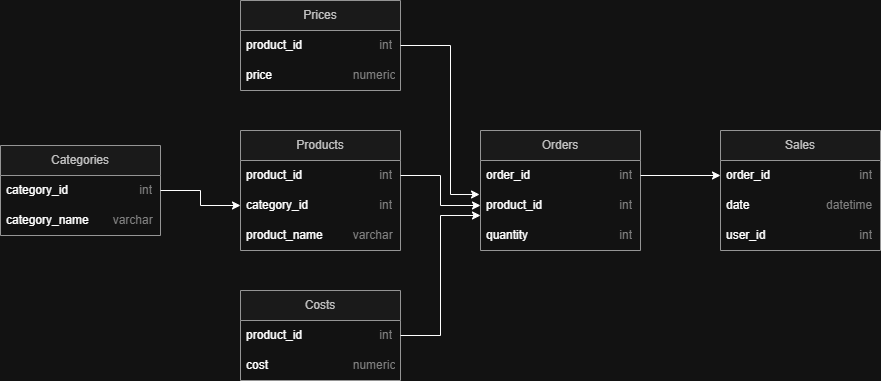

The diagram above was exported from draw.io. Its source (the exported page's mxGraphModel, read from the mxfile embedded in the PNG):
<mxGraphModel dx="1424" dy="744" grid="1" gridSize="10" guides="1" tooltips="1" connect="1" arrows="1" fold="1" page="1" pageScale="1" pageWidth="827" pageHeight="1169" math="0" shadow="0">
  <root>
    <mxCell id="0" />
    <mxCell id="1" parent="0" />
    <mxCell id="1yojl_rkUop9mJnMA-rW-1" value="Sales" style="swimlane;fontStyle=0;childLayout=stackLayout;horizontal=1;startSize=30;horizontalStack=0;resizeParent=1;resizeParentMax=0;resizeLast=0;collapsible=1;marginBottom=0;whiteSpace=wrap;html=1;fillColor=#f5f5f5;strokeColor=#666666;fontColor=#333333;" parent="1" vertex="1">
      <mxGeometry x="760" y="240" width="160" height="120" as="geometry" />
    </mxCell>
    <mxCell id="1yojl_rkUop9mJnMA-rW-4" value="order&lt;span style=&quot;background-color: transparent; color: light-dark(rgb(0, 0, 0), rgb(255, 255, 255));&quot;&gt;_id&lt;/span&gt;&lt;span style=&quot;background-color: transparent; color: light-dark(rgb(0, 0, 0), rgb(255, 255, 255)); white-space: pre;&quot;&gt;&#09;&lt;span style=&quot;white-space: pre;&quot;&gt;&#09;&lt;/span&gt;&lt;span style=&quot;white-space: pre;&quot;&gt;&#09;&lt;span style=&quot;white-space: pre;&quot;&gt;&#09;&lt;/span&gt;&lt;/span&gt;&lt;/span&gt;&lt;font style=&quot;background-color: transparent; color: rgb(128, 128, 128);&quot;&gt;int&lt;/font&gt;" style="text;strokeColor=none;fillColor=none;align=left;verticalAlign=middle;spacingLeft=4;spacingRight=4;overflow=hidden;points=[[0,0.5],[1,0.5]];portConstraint=eastwest;rotatable=0;whiteSpace=wrap;html=1;" parent="1yojl_rkUop9mJnMA-rW-1" vertex="1">
      <mxGeometry y="30" width="160" height="30" as="geometry" />
    </mxCell>
    <mxCell id="1yojl_rkUop9mJnMA-rW-2" value="date&lt;span style=&quot;white-space: pre;&quot;&gt;&#09;&lt;/span&gt;&lt;span style=&quot;white-space: pre;&quot;&gt;&#09;&lt;/span&gt;&lt;span style=&quot;white-space: pre;&quot;&gt;&#09;&lt;/span&gt;&amp;nbsp; &amp;nbsp; &amp;nbsp;&amp;nbsp;&lt;font style=&quot;color: rgb(128, 128, 128);&quot;&gt;datetime&lt;/font&gt;" style="text;strokeColor=none;fillColor=none;align=left;verticalAlign=middle;spacingLeft=4;spacingRight=4;overflow=hidden;points=[[0,0.5],[1,0.5]];portConstraint=eastwest;rotatable=0;whiteSpace=wrap;html=1;" parent="1yojl_rkUop9mJnMA-rW-1" vertex="1">
      <mxGeometry y="60" width="160" height="30" as="geometry" />
    </mxCell>
    <mxCell id="1yojl_rkUop9mJnMA-rW-3" value="user_id&lt;span style=&quot;white-space: pre;&quot;&gt;&#09;&lt;/span&gt;&lt;span style=&quot;white-space: pre;&quot;&gt;&#09;&lt;/span&gt;&lt;span style=&quot;white-space: pre;&quot;&gt;&#09;&lt;/span&gt;&lt;span style=&quot;white-space: pre;&quot;&gt;&#09;&lt;/span&gt;&lt;font style=&quot;color: rgb(128, 128, 128);&quot;&gt;int&lt;/font&gt;" style="text;strokeColor=none;fillColor=none;align=left;verticalAlign=middle;spacingLeft=4;spacingRight=4;overflow=hidden;points=[[0,0.5],[1,0.5]];portConstraint=eastwest;rotatable=0;whiteSpace=wrap;html=1;" parent="1yojl_rkUop9mJnMA-rW-1" vertex="1">
      <mxGeometry y="90" width="160" height="30" as="geometry" />
    </mxCell>
    <mxCell id="zO3XzVbdaM7sJrxea_G5-1" value="Products" style="swimlane;fontStyle=0;childLayout=stackLayout;horizontal=1;startSize=30;horizontalStack=0;resizeParent=1;resizeParentMax=0;resizeLast=0;collapsible=1;marginBottom=0;whiteSpace=wrap;html=1;fillColor=#f5f5f5;strokeColor=#666666;fontColor=#333333;" parent="1" vertex="1">
      <mxGeometry x="280" y="240" width="160" height="120" as="geometry" />
    </mxCell>
    <mxCell id="zO3XzVbdaM7sJrxea_G5-4" value="product_id&lt;span style=&quot;white-space: pre;&quot;&gt;&#09;&lt;span style=&quot;white-space: pre;&quot;&gt;&#09;&lt;span style=&quot;white-space: pre;&quot;&gt;&#09;&lt;/span&gt;&lt;/span&gt;&lt;/span&gt;&lt;font style=&quot;color: rgb(128, 128, 128);&quot;&gt;int&lt;/font&gt;" style="text;strokeColor=none;fillColor=none;align=left;verticalAlign=middle;spacingLeft=4;spacingRight=4;overflow=hidden;points=[[0,0.5],[1,0.5]];portConstraint=eastwest;rotatable=0;whiteSpace=wrap;html=1;" parent="zO3XzVbdaM7sJrxea_G5-1" vertex="1">
      <mxGeometry y="30" width="160" height="30" as="geometry" />
    </mxCell>
    <mxCell id="zO3XzVbdaM7sJrxea_G5-6" value="category_id&lt;span style=&quot;white-space: pre;&quot;&gt;&#09;&lt;span style=&quot;white-space: pre;&quot;&gt;&#09;&lt;span style=&quot;white-space: pre;&quot;&gt;&#09;&lt;/span&gt;&lt;/span&gt;&lt;/span&gt;&lt;font style=&quot;color: rgb(128, 128, 128);&quot;&gt;int&lt;/font&gt;" style="text;strokeColor=none;fillColor=none;align=left;verticalAlign=middle;spacingLeft=4;spacingRight=4;overflow=hidden;points=[[0,0.5],[1,0.5]];portConstraint=eastwest;rotatable=0;whiteSpace=wrap;html=1;" parent="zO3XzVbdaM7sJrxea_G5-1" vertex="1">
      <mxGeometry y="60" width="160" height="30" as="geometry" />
    </mxCell>
    <mxCell id="zO3XzVbdaM7sJrxea_G5-2" value="product_name&lt;span style=&quot;white-space: pre;&quot;&gt;&#09;&lt;/span&gt;&lt;span style=&quot;white-space: pre;&quot;&gt;&#09;&lt;/span&gt;&lt;font style=&quot;color: rgb(128, 128, 128);&quot;&gt;varchar&lt;/font&gt;" style="text;strokeColor=none;fillColor=none;align=left;verticalAlign=middle;spacingLeft=4;spacingRight=4;overflow=hidden;points=[[0,0.5],[1,0.5]];portConstraint=eastwest;rotatable=0;whiteSpace=wrap;html=1;" parent="zO3XzVbdaM7sJrxea_G5-1" vertex="1">
      <mxGeometry y="90" width="160" height="30" as="geometry" />
    </mxCell>
    <mxCell id="zO3XzVbdaM7sJrxea_G5-10" value="Categories" style="swimlane;fontStyle=0;childLayout=stackLayout;horizontal=1;startSize=30;horizontalStack=0;resizeParent=1;resizeParentMax=0;resizeLast=0;collapsible=1;marginBottom=0;whiteSpace=wrap;html=1;fillColor=#f5f5f5;strokeColor=#666666;fontColor=#333333;" parent="1" vertex="1">
      <mxGeometry x="40" y="255" width="160" height="90" as="geometry" />
    </mxCell>
    <mxCell id="zO3XzVbdaM7sJrxea_G5-12" value="category_id&lt;span style=&quot;white-space: pre;&quot;&gt;&#09;&lt;span style=&quot;white-space: pre;&quot;&gt;&#09;&lt;span style=&quot;white-space: pre;&quot;&gt;&#09;&lt;/span&gt;&lt;/span&gt;&lt;/span&gt;&lt;font style=&quot;color: rgb(128, 128, 128);&quot;&gt;int&lt;/font&gt;" style="text;strokeColor=none;fillColor=none;align=left;verticalAlign=middle;spacingLeft=4;spacingRight=4;overflow=hidden;points=[[0,0.5],[1,0.5]];portConstraint=eastwest;rotatable=0;whiteSpace=wrap;html=1;" parent="zO3XzVbdaM7sJrxea_G5-10" vertex="1">
      <mxGeometry y="30" width="160" height="30" as="geometry" />
    </mxCell>
    <mxCell id="zO3XzVbdaM7sJrxea_G5-13" value="category_name&lt;span style=&quot;white-space: pre;&quot;&gt;&#09;&lt;/span&gt;&lt;font style=&quot;color: rgb(128, 128, 128);&quot;&gt;varchar&lt;/font&gt;" style="text;strokeColor=none;fillColor=none;align=left;verticalAlign=middle;spacingLeft=4;spacingRight=4;overflow=hidden;points=[[0,0.5],[1,0.5]];portConstraint=eastwest;rotatable=0;whiteSpace=wrap;html=1;" parent="zO3XzVbdaM7sJrxea_G5-10" vertex="1">
      <mxGeometry y="60" width="160" height="30" as="geometry" />
    </mxCell>
    <mxCell id="zO3XzVbdaM7sJrxea_G5-18" value="Orders" style="swimlane;fontStyle=0;childLayout=stackLayout;horizontal=1;startSize=30;horizontalStack=0;resizeParent=1;resizeParentMax=0;resizeLast=0;collapsible=1;marginBottom=0;whiteSpace=wrap;html=1;fillColor=#f5f5f5;strokeColor=#666666;fontColor=#333333;" parent="1" vertex="1">
      <mxGeometry x="520" y="240" width="160" height="120" as="geometry" />
    </mxCell>
    <mxCell id="zO3XzVbdaM7sJrxea_G5-19" value="order&lt;span style=&quot;color: light-dark(rgb(0, 0, 0), rgb(255, 255, 255)); background-color: transparent;&quot;&gt;_id&lt;/span&gt;&lt;span style=&quot;color: light-dark(rgb(0, 0, 0), rgb(255, 255, 255)); background-color: transparent; white-space: pre;&quot;&gt;&#09;&lt;span style=&quot;white-space: pre;&quot;&gt;&#09;&lt;/span&gt;&lt;span style=&quot;white-space: pre;&quot;&gt;&#09;&lt;span style=&quot;white-space: pre;&quot;&gt;&#09;&lt;/span&gt;&lt;/span&gt;&lt;/span&gt;&lt;font style=&quot;background-color: transparent; color: rgb(128, 128, 128);&quot;&gt;int&lt;/font&gt;" style="text;strokeColor=none;fillColor=none;align=left;verticalAlign=middle;spacingLeft=4;spacingRight=4;overflow=hidden;points=[[0,0.5],[1,0.5]];portConstraint=eastwest;rotatable=0;whiteSpace=wrap;html=1;" parent="zO3XzVbdaM7sJrxea_G5-18" vertex="1">
      <mxGeometry y="30" width="160" height="30" as="geometry" />
    </mxCell>
    <mxCell id="zO3XzVbdaM7sJrxea_G5-21" value="product_id&lt;span style=&quot;white-space: pre;&quot;&gt;&#09;&lt;span style=&quot;white-space: pre;&quot;&gt;&#09;&lt;span style=&quot;white-space: pre;&quot;&gt;&#09;&lt;/span&gt;&lt;/span&gt;&lt;/span&gt;&lt;font style=&quot;color: rgb(128, 128, 128);&quot;&gt;int&lt;/font&gt;" style="text;strokeColor=none;fillColor=none;align=left;verticalAlign=middle;spacingLeft=4;spacingRight=4;overflow=hidden;points=[[0,0.5],[1,0.5]];portConstraint=eastwest;rotatable=0;whiteSpace=wrap;html=1;" parent="zO3XzVbdaM7sJrxea_G5-18" vertex="1">
      <mxGeometry y="60" width="160" height="30" as="geometry" />
    </mxCell>
    <mxCell id="zO3XzVbdaM7sJrxea_G5-22" value="quantity&lt;span style=&quot;white-space: pre;&quot;&gt;&#09;&lt;/span&gt;&lt;span style=&quot;white-space: pre;&quot;&gt;&#09;&lt;span style=&quot;white-space: pre;&quot;&gt;&#09;&lt;span style=&quot;white-space: pre;&quot;&gt;&#09;&lt;/span&gt;&lt;/span&gt;&lt;/span&gt;&lt;font style=&quot;color: rgb(128, 128, 128);&quot;&gt;int&lt;/font&gt;" style="text;strokeColor=none;fillColor=none;align=left;verticalAlign=middle;spacingLeft=4;spacingRight=4;overflow=hidden;points=[[0,0.5],[1,0.5]];portConstraint=eastwest;rotatable=0;whiteSpace=wrap;html=1;" parent="zO3XzVbdaM7sJrxea_G5-18" vertex="1">
      <mxGeometry y="90" width="160" height="30" as="geometry" />
    </mxCell>
    <mxCell id="zO3XzVbdaM7sJrxea_G5-26" value="Prices" style="swimlane;fontStyle=0;childLayout=stackLayout;horizontal=1;startSize=30;horizontalStack=0;resizeParent=1;resizeParentMax=0;resizeLast=0;collapsible=1;marginBottom=0;whiteSpace=wrap;html=1;fillColor=#f5f5f5;strokeColor=#666666;fontColor=#333333;" parent="1" vertex="1">
      <mxGeometry x="280" y="110" width="160" height="90" as="geometry" />
    </mxCell>
    <mxCell id="zO3XzVbdaM7sJrxea_G5-27" value="product_id&lt;span style=&quot;white-space: pre;&quot;&gt;&#09;&lt;span style=&quot;white-space: pre;&quot;&gt;&#09;&lt;span style=&quot;white-space: pre;&quot;&gt;&#09;&lt;/span&gt;&lt;/span&gt;&lt;/span&gt;&lt;font style=&quot;color: rgb(128, 128, 128);&quot;&gt;int&lt;/font&gt;" style="text;strokeColor=none;fillColor=none;align=left;verticalAlign=middle;spacingLeft=4;spacingRight=4;overflow=hidden;points=[[0,0.5],[1,0.5]];portConstraint=eastwest;rotatable=0;whiteSpace=wrap;html=1;" parent="zO3XzVbdaM7sJrxea_G5-26" vertex="1">
      <mxGeometry y="30" width="160" height="30" as="geometry" />
    </mxCell>
    <mxCell id="zO3XzVbdaM7sJrxea_G5-30" value="price&lt;span style=&quot;white-space: pre;&quot;&gt;&#09;&lt;/span&gt;&lt;span style=&quot;white-space: pre;&quot;&gt;&#09;&lt;span style=&quot;white-space: pre;&quot;&gt;&#09;&lt;/span&gt;&lt;font style=&quot;color: rgb(128, 128, 128);&quot;&gt;n&lt;/font&gt;&lt;/span&gt;&lt;font style=&quot;color: rgb(128, 128, 128);&quot;&gt;umeric&lt;/font&gt;" style="text;strokeColor=none;fillColor=none;align=left;verticalAlign=middle;spacingLeft=4;spacingRight=4;overflow=hidden;points=[[0,0.5],[1,0.5]];portConstraint=eastwest;rotatable=0;whiteSpace=wrap;html=1;" parent="zO3XzVbdaM7sJrxea_G5-26" vertex="1">
      <mxGeometry y="60" width="160" height="30" as="geometry" />
    </mxCell>
    <mxCell id="zO3XzVbdaM7sJrxea_G5-32" value="Costs" style="swimlane;fontStyle=0;childLayout=stackLayout;horizontal=1;startSize=30;horizontalStack=0;resizeParent=1;resizeParentMax=0;resizeLast=0;collapsible=1;marginBottom=0;whiteSpace=wrap;html=1;fillColor=#f5f5f5;strokeColor=#666666;fontColor=#333333;" parent="1" vertex="1">
      <mxGeometry x="280" y="400" width="160" height="90" as="geometry" />
    </mxCell>
    <mxCell id="zO3XzVbdaM7sJrxea_G5-33" value="product_id&lt;span style=&quot;white-space: pre;&quot;&gt;&#09;&lt;span style=&quot;white-space: pre;&quot;&gt;&#09;&lt;span style=&quot;white-space: pre;&quot;&gt;&#09;&lt;/span&gt;&lt;/span&gt;&lt;/span&gt;&lt;font style=&quot;color: rgb(128, 128, 128);&quot;&gt;int&lt;/font&gt;" style="text;strokeColor=none;fillColor=none;align=left;verticalAlign=middle;spacingLeft=4;spacingRight=4;overflow=hidden;points=[[0,0.5],[1,0.5]];portConstraint=eastwest;rotatable=0;whiteSpace=wrap;html=1;" parent="zO3XzVbdaM7sJrxea_G5-32" vertex="1">
      <mxGeometry y="30" width="160" height="30" as="geometry" />
    </mxCell>
    <mxCell id="zO3XzVbdaM7sJrxea_G5-34" value="cost&lt;span style=&quot;white-space: pre;&quot;&gt;&#09;&lt;/span&gt;&lt;span style=&quot;white-space: pre;&quot;&gt;&#09;&lt;/span&gt;&lt;span style=&quot;white-space: pre;&quot;&gt;&#09;&lt;span style=&quot;white-space: pre;&quot;&gt;&#09;&lt;/span&gt;&lt;font style=&quot;color: rgb(128, 128, 128);&quot;&gt;n&lt;/font&gt;&lt;/span&gt;&lt;font style=&quot;color: rgb(128, 128, 128);&quot;&gt;umeric&lt;/font&gt;" style="text;strokeColor=none;fillColor=none;align=left;verticalAlign=middle;spacingLeft=4;spacingRight=4;overflow=hidden;points=[[0,0.5],[1,0.5]];portConstraint=eastwest;rotatable=0;whiteSpace=wrap;html=1;" parent="zO3XzVbdaM7sJrxea_G5-32" vertex="1">
      <mxGeometry y="60" width="160" height="30" as="geometry" />
    </mxCell>
    <mxCell id="zO3XzVbdaM7sJrxea_G5-36" value="" style="edgeStyle=orthogonalEdgeStyle;rounded=0;orthogonalLoop=1;jettySize=auto;html=1;entryX=0;entryY=0.5;entryDx=0;entryDy=0;" parent="1" source="zO3XzVbdaM7sJrxea_G5-19" target="1yojl_rkUop9mJnMA-rW-4" edge="1">
      <mxGeometry relative="1" as="geometry" />
    </mxCell>
    <mxCell id="zO3XzVbdaM7sJrxea_G5-37" value="" style="edgeStyle=orthogonalEdgeStyle;rounded=0;orthogonalLoop=1;jettySize=auto;html=1;entryX=0;entryY=0.5;entryDx=0;entryDy=0;" parent="1" source="zO3XzVbdaM7sJrxea_G5-4" target="zO3XzVbdaM7sJrxea_G5-21" edge="1">
      <mxGeometry relative="1" as="geometry" />
    </mxCell>
    <mxCell id="zO3XzVbdaM7sJrxea_G5-43" style="edgeStyle=orthogonalEdgeStyle;rounded=0;orthogonalLoop=1;jettySize=auto;html=1;exitX=1;exitY=0.5;exitDx=0;exitDy=0;entryX=0;entryY=0.833;entryDx=0;entryDy=0;entryPerimeter=0;" parent="1" source="zO3XzVbdaM7sJrxea_G5-33" target="zO3XzVbdaM7sJrxea_G5-21" edge="1">
      <mxGeometry relative="1" as="geometry" />
    </mxCell>
    <mxCell id="zO3XzVbdaM7sJrxea_G5-46" style="edgeStyle=orthogonalEdgeStyle;rounded=0;orthogonalLoop=1;jettySize=auto;html=1;exitX=1;exitY=0.5;exitDx=0;exitDy=0;entryX=0;entryY=0.5;entryDx=0;entryDy=0;" parent="1" source="zO3XzVbdaM7sJrxea_G5-12" target="zO3XzVbdaM7sJrxea_G5-6" edge="1">
      <mxGeometry relative="1" as="geometry" />
    </mxCell>
    <mxCell id="zO3XzVbdaM7sJrxea_G5-47" style="edgeStyle=orthogonalEdgeStyle;rounded=0;orthogonalLoop=1;jettySize=auto;html=1;exitX=1;exitY=0.5;exitDx=0;exitDy=0;entryX=-0.006;entryY=0.133;entryDx=0;entryDy=0;entryPerimeter=0;" parent="1" source="zO3XzVbdaM7sJrxea_G5-27" target="zO3XzVbdaM7sJrxea_G5-21" edge="1">
      <mxGeometry relative="1" as="geometry">
        <Array as="points">
          <mxPoint x="490" y="155" />
          <mxPoint x="490" y="304" />
        </Array>
      </mxGeometry>
    </mxCell>
  </root>
</mxGraphModel>